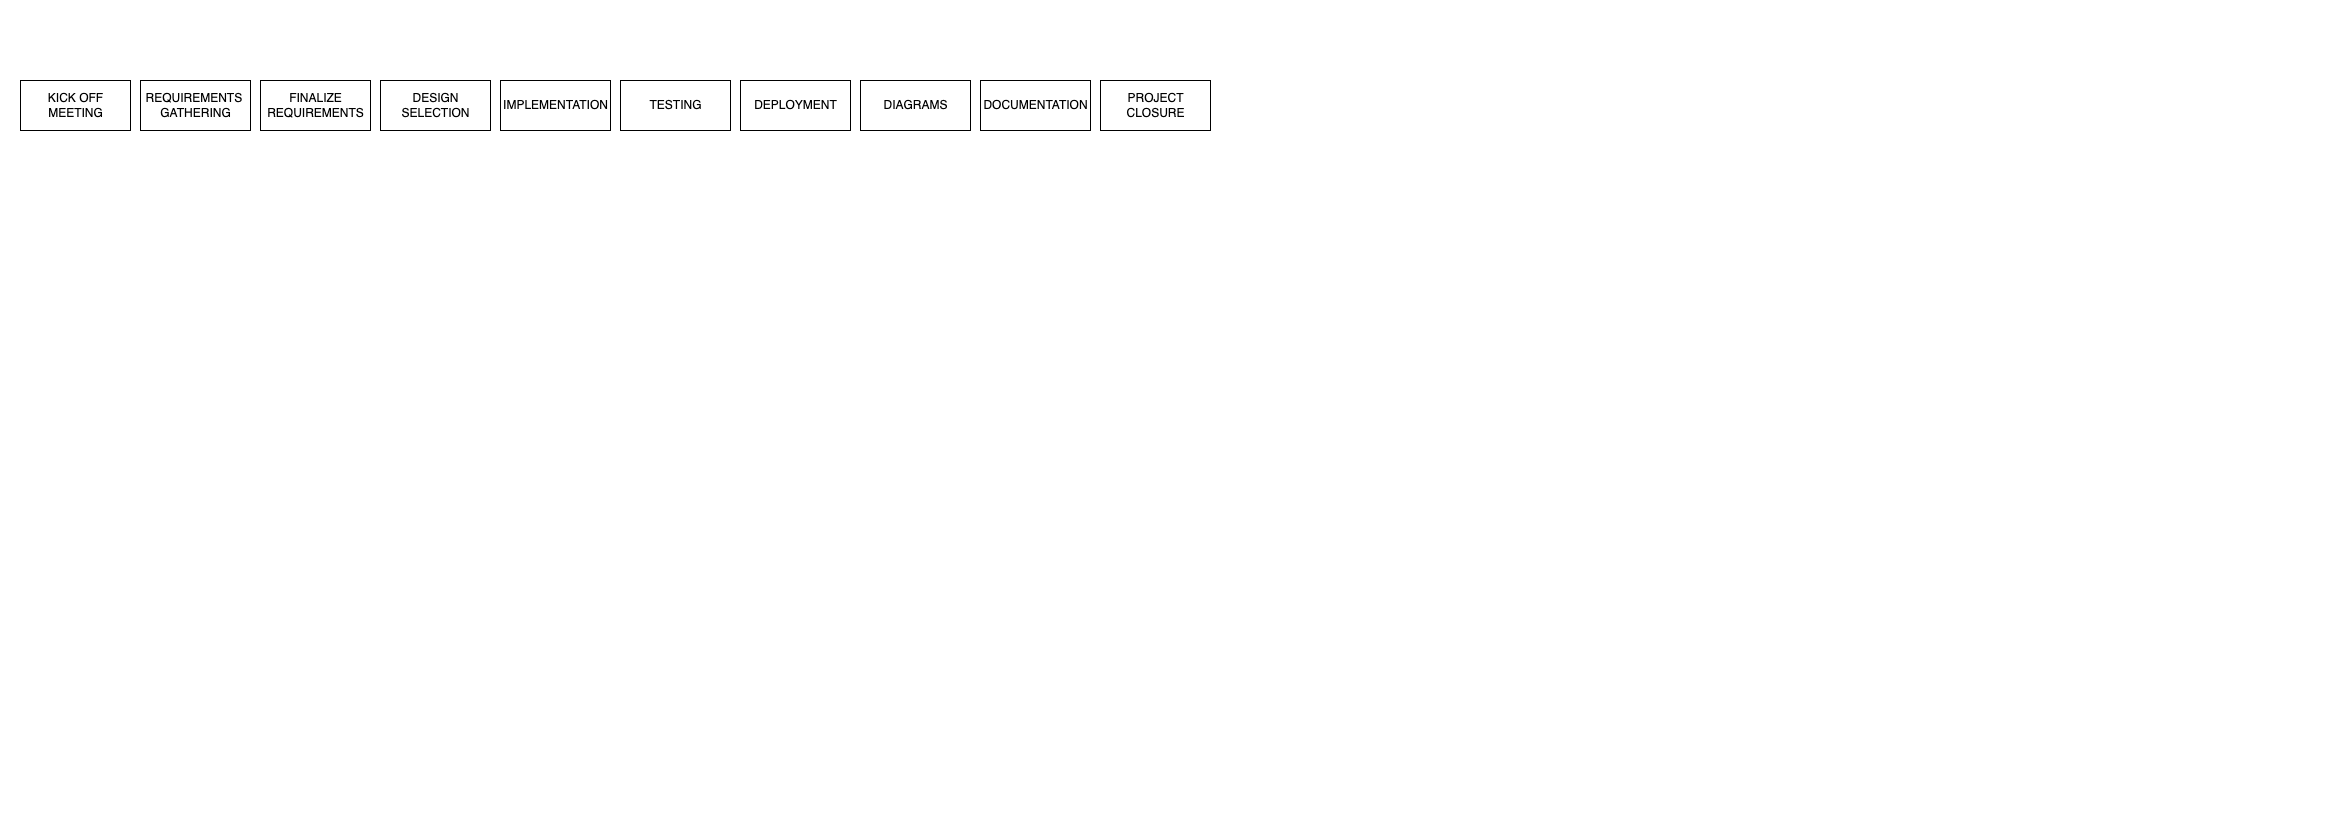

The diagram above was exported from draw.io. Its source (the exported page's mxGraphModel, read from the mxfile embedded in the PNG):
<mxGraphModel dx="1186" dy="614" grid="1" gridSize="10" guides="1" tooltips="1" connect="1" arrows="1" fold="1" page="1" pageScale="1" pageWidth="1169" pageHeight="827" math="0" shadow="0">
  <root>
    <mxCell id="0" />
    <mxCell id="1" parent="0" />
    <mxCell id="2EcePdo-geT6LnTwRVfL-2" value="KICK OFF &lt;br&gt;MEETING" style="html=1;" vertex="1" parent="1">
      <mxGeometry x="20" y="80" width="110" height="50" as="geometry" />
    </mxCell>
    <mxCell id="2EcePdo-geT6LnTwRVfL-3" value="REQUIREMENTS&amp;nbsp;&lt;br&gt;GATHERING" style="html=1;" vertex="1" parent="1">
      <mxGeometry x="140" y="80" width="110" height="50" as="geometry" />
    </mxCell>
    <mxCell id="2EcePdo-geT6LnTwRVfL-4" value="FINALIZE &lt;br&gt;REQUIREMENTS" style="html=1;" vertex="1" parent="1">
      <mxGeometry x="260" y="80" width="110" height="50" as="geometry" />
    </mxCell>
    <mxCell id="2EcePdo-geT6LnTwRVfL-5" value="DESIGN &lt;br&gt;SELECTION" style="html=1;" vertex="1" parent="1">
      <mxGeometry x="380" y="80" width="110" height="50" as="geometry" />
    </mxCell>
    <mxCell id="2EcePdo-geT6LnTwRVfL-6" value="IMPLEMENTATION" style="html=1;" vertex="1" parent="1">
      <mxGeometry x="500" y="80" width="110" height="50" as="geometry" />
    </mxCell>
    <mxCell id="2EcePdo-geT6LnTwRVfL-7" value="TESTING" style="html=1;" vertex="1" parent="1">
      <mxGeometry x="620" y="80" width="110" height="50" as="geometry" />
    </mxCell>
    <mxCell id="2EcePdo-geT6LnTwRVfL-8" value="DEPLOYMENT" style="html=1;" vertex="1" parent="1">
      <mxGeometry x="740" y="80" width="110" height="50" as="geometry" />
    </mxCell>
    <mxCell id="2EcePdo-geT6LnTwRVfL-9" value="DIAGRAMS" style="html=1;" vertex="1" parent="1">
      <mxGeometry x="860" y="80" width="110" height="50" as="geometry" />
    </mxCell>
    <mxCell id="2EcePdo-geT6LnTwRVfL-10" value="DOCUMENTATION" style="html=1;" vertex="1" parent="1">
      <mxGeometry x="980" y="80" width="110" height="50" as="geometry" />
    </mxCell>
    <mxCell id="2EcePdo-geT6LnTwRVfL-11" value="PROJECT&lt;br&gt;CLOSURE" style="html=1;" vertex="1" parent="1">
      <mxGeometry x="1100" y="80" width="110" height="50" as="geometry" />
    </mxCell>
  </root>
</mxGraphModel>